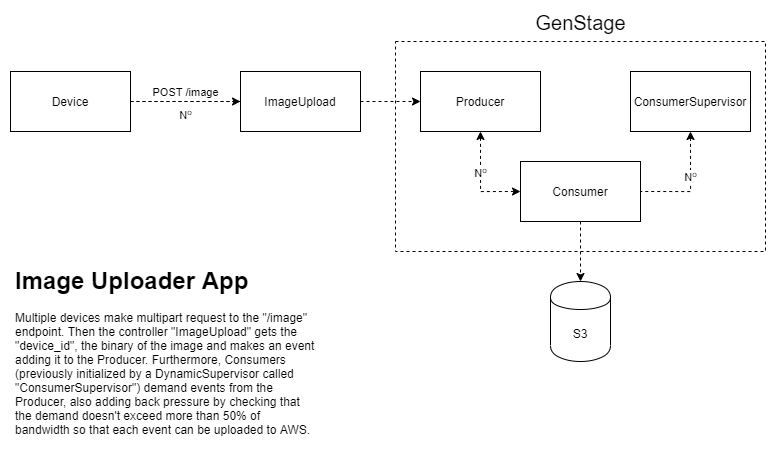

The diagram above was exported from draw.io. Its source (the exported page's mxGraphModel, read from the mxfile embedded in the PNG):
<mxGraphModel dx="1021" dy="509" grid="1" gridSize="10" guides="1" tooltips="1" connect="1" arrows="1" fold="1" page="1" pageScale="1" pageWidth="827" pageHeight="1169" math="0" shadow="0">
  <root>
    <mxCell id="0" />
    <mxCell id="1" parent="0" />
    <mxCell id="3PAGbcqT4LmH77FU7-x--3" value="N&lt;font size=&quot;1&quot;&gt;&lt;sup&gt;o&lt;br&gt;&lt;/sup&gt;&lt;/font&gt;" style="edgeStyle=orthogonalEdgeStyle;rounded=0;orthogonalLoop=1;jettySize=auto;html=1;exitX=0.5;exitY=1;exitDx=0;exitDy=0;entryX=0;entryY=0.5;entryDx=0;entryDy=0;labelBackgroundColor=#FFFFFF;labelBorderColor=none;spacing=2;spacingLeft=0;spacingRight=0;horizontal=1;verticalAlign=bottom;dashed=1;startArrow=classic;startFill=1;" edge="1" parent="1" source="3PAGbcqT4LmH77FU7-x--1" target="3PAGbcqT4LmH77FU7-x--2">
      <mxGeometry relative="1" as="geometry" />
    </mxCell>
    <mxCell id="3PAGbcqT4LmH77FU7-x--1" value="Producer" style="rounded=0;whiteSpace=wrap;html=1;" vertex="1" parent="1">
      <mxGeometry x="450" y="130" width="120" height="60" as="geometry" />
    </mxCell>
    <mxCell id="3PAGbcqT4LmH77FU7-x--13" style="edgeStyle=orthogonalEdgeStyle;rounded=0;orthogonalLoop=1;jettySize=auto;html=1;exitX=0.5;exitY=1;exitDx=0;exitDy=0;entryX=0.5;entryY=0;entryDx=0;entryDy=0;labelBackgroundColor=#FFFFFF;startArrow=none;startFill=0;dashed=1;" edge="1" parent="1" source="3PAGbcqT4LmH77FU7-x--2" target="3PAGbcqT4LmH77FU7-x--12">
      <mxGeometry relative="1" as="geometry" />
    </mxCell>
    <mxCell id="3PAGbcqT4LmH77FU7-x--2" value="Consumer" style="rounded=0;whiteSpace=wrap;html=1;" vertex="1" parent="1">
      <mxGeometry x="550" y="220" width="120" height="60" as="geometry" />
    </mxCell>
    <mxCell id="3PAGbcqT4LmH77FU7-x--8" value="POST /image" style="edgeStyle=orthogonalEdgeStyle;rounded=0;orthogonalLoop=1;jettySize=auto;html=1;exitX=1;exitY=0.5;exitDx=0;exitDy=0;entryX=0;entryY=0.5;entryDx=0;entryDy=0;labelBackgroundColor=#FFFFFF;verticalAlign=bottom;dashed=1;" edge="1" parent="1" source="3PAGbcqT4LmH77FU7-x--6" target="3PAGbcqT4LmH77FU7-x--7">
      <mxGeometry relative="1" as="geometry" />
    </mxCell>
    <mxCell id="3PAGbcqT4LmH77FU7-x--16" value="N&lt;font size=&quot;1&quot;&gt;&lt;sup&gt;o&lt;/sup&gt;&lt;/font&gt;" style="edgeStyle=orthogonalEdgeStyle;rounded=0;orthogonalLoop=1;jettySize=auto;html=1;exitX=1;exitY=0.5;exitDx=0;exitDy=0;entryX=0;entryY=0.5;entryDx=0;entryDy=0;dashed=1;labelBackgroundColor=#FFFFFF;startArrow=none;startFill=0;endArrow=none;endFill=0;verticalAlign=top;" edge="1" parent="1" source="3PAGbcqT4LmH77FU7-x--6" target="3PAGbcqT4LmH77FU7-x--7">
      <mxGeometry relative="1" as="geometry" />
    </mxCell>
    <mxCell id="3PAGbcqT4LmH77FU7-x--6" value="Device" style="rounded=0;whiteSpace=wrap;html=1;" vertex="1" parent="1">
      <mxGeometry x="40" y="130" width="120" height="60" as="geometry" />
    </mxCell>
    <mxCell id="3PAGbcqT4LmH77FU7-x--9" style="edgeStyle=orthogonalEdgeStyle;rounded=0;orthogonalLoop=1;jettySize=auto;html=1;exitX=1;exitY=0.5;exitDx=0;exitDy=0;labelBackgroundColor=#FFFFFF;dashed=1;" edge="1" parent="1" source="3PAGbcqT4LmH77FU7-x--7" target="3PAGbcqT4LmH77FU7-x--1">
      <mxGeometry relative="1" as="geometry" />
    </mxCell>
    <mxCell id="3PAGbcqT4LmH77FU7-x--7" value="ImageUpload" style="rounded=0;whiteSpace=wrap;html=1;" vertex="1" parent="1">
      <mxGeometry x="270" y="130" width="120" height="60" as="geometry" />
    </mxCell>
    <mxCell id="3PAGbcqT4LmH77FU7-x--11" value="N&lt;font size=&quot;1&quot;&gt;&lt;sup&gt;o&lt;/sup&gt;&lt;/font&gt;" style="edgeStyle=orthogonalEdgeStyle;rounded=0;orthogonalLoop=1;jettySize=auto;html=1;exitX=0.5;exitY=1;exitDx=0;exitDy=0;entryX=1;entryY=0.5;entryDx=0;entryDy=0;labelBackgroundColor=#FFFFFF;verticalAlign=bottom;dashed=1;startArrow=classic;startFill=1;endArrow=none;endFill=0;" edge="1" parent="1" source="3PAGbcqT4LmH77FU7-x--10" target="3PAGbcqT4LmH77FU7-x--2">
      <mxGeometry relative="1" as="geometry" />
    </mxCell>
    <mxCell id="3PAGbcqT4LmH77FU7-x--10" value="ConsumerSupervisor" style="rounded=0;whiteSpace=wrap;html=1;" vertex="1" parent="1">
      <mxGeometry x="660" y="130" width="120" height="60" as="geometry" />
    </mxCell>
    <mxCell id="3PAGbcqT4LmH77FU7-x--12" value="S3" style="shape=cylinder;whiteSpace=wrap;html=1;boundedLbl=1;backgroundOutline=1;" vertex="1" parent="1">
      <mxGeometry x="580" y="340" width="60" height="80" as="geometry" />
    </mxCell>
    <mxCell id="3PAGbcqT4LmH77FU7-x--17" value="&lt;h1&gt;Image Uploader App&lt;/h1&gt;&lt;p&gt;Multiple devices make multipart request to the &quot;/image&quot; endpoint. Then the controller &quot;ImageUpload&quot; gets the &quot;device_id&quot;, the binary of the image and makes an event adding it to the Producer. Furthermore, Consumers (previously initialized by a DynamicSupervisor called &quot;ConsumerSupervisor&quot;) demand events from the Producer, also adding back pressure by checking that the demand doesn't exceed more than 50% of bandwidth so that each event can be uploaded to AWS.&lt;/p&gt;" style="text;html=1;strokeColor=none;fillColor=none;spacing=5;spacingTop=-20;whiteSpace=wrap;overflow=hidden;rounded=0;" vertex="1" parent="1">
      <mxGeometry x="40" y="320" width="310" height="180" as="geometry" />
    </mxCell>
    <mxCell id="3PAGbcqT4LmH77FU7-x--27" value="" style="shape=table;html=1;whiteSpace=wrap;startSize=0;container=1;collapsible=0;childLayout=tableLayout;fillColor=none;dashed=1;" vertex="1" parent="1">
      <mxGeometry x="425" y="100" width="370" height="210" as="geometry" />
    </mxCell>
    <mxCell id="3PAGbcqT4LmH77FU7-x--28" value="" style="shape=partialRectangle;html=1;whiteSpace=wrap;collapsible=0;dropTarget=0;pointerEvents=0;fillColor=none;top=0;left=0;bottom=0;right=0;points=[[0,0.5],[1,0.5]];portConstraint=eastwest;" vertex="1" parent="3PAGbcqT4LmH77FU7-x--27">
      <mxGeometry width="370" height="210" as="geometry" />
    </mxCell>
    <mxCell id="3PAGbcqT4LmH77FU7-x--29" value="" style="shape=partialRectangle;html=1;whiteSpace=wrap;connectable=0;overflow=hidden;fillColor=none;top=0;left=0;bottom=0;right=0;" vertex="1" parent="3PAGbcqT4LmH77FU7-x--28">
      <mxGeometry width="370" height="210" as="geometry" />
    </mxCell>
    <mxCell id="3PAGbcqT4LmH77FU7-x--31" value="&lt;font style=&quot;font-size: 20px&quot;&gt;GenStage&lt;/font&gt;" style="text;html=1;align=center;verticalAlign=middle;resizable=0;points=[];autosize=1;" vertex="1" parent="1">
      <mxGeometry x="555" y="71" width="110" height="20" as="geometry" />
    </mxCell>
  </root>
</mxGraphModel>